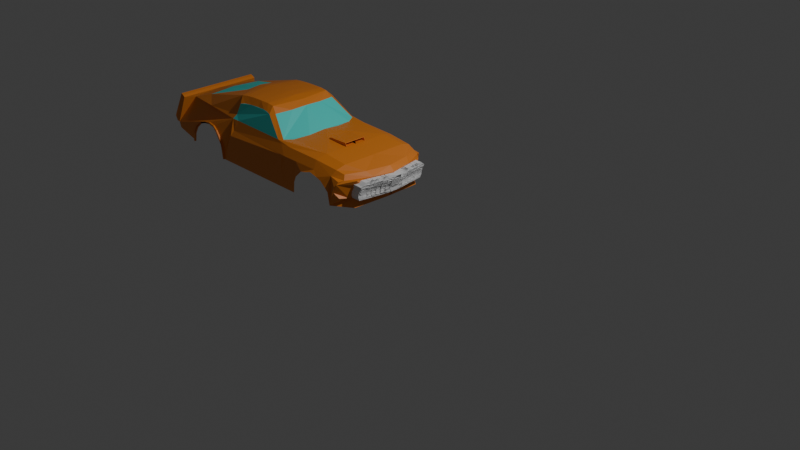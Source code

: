 # Source: Mustang16.blend  (saved by Blender 4.3.34; exported with 4.5.12 LTS)
import bpy
from mathutils import Matrix  # noqa: F401  (used for matrix-valued properties, if any)

bpy.ops.wm.read_factory_settings(use_empty=True)
scene = bpy.context.scene
scene.name = 'Scene'

# ---- collections
col_collection = bpy.data.collections.new('Collection'); scene.collection.children.link(col_collection)

# ---- materials (node trees are filled in below, after node groups)
mat_material = bpy.data.materials.new('Material')
mat_material_001 = bpy.data.materials.new('Material.001')

# ---- material node trees
mat_material.use_nodes = True; mat_material.node_tree.nodes.clear()
_N = mat_material.node_tree.nodes; _L = mat_material.node_tree.links
n0 = _N.new('ShaderNodeBsdfPrincipled'); n0.name = 'Principled BSDF'; n0.location = (10, 300)
n0.inputs[0].default_value = (0.8005, 0.24, 0.02718, 1.0)
n1 = _N.new('ShaderNodeOutputMaterial'); n1.name = 'Material Output'; n1.location = (300, 300)
_L.new(n0.outputs[0], n1.inputs[0])
n1.is_active_output = True
mat_material_001.use_nodes = True; mat_material_001.node_tree.nodes.clear()
_N = mat_material_001.node_tree.nodes; _L = mat_material_001.node_tree.links
n0 = _N.new('ShaderNodeBsdfPrincipled'); n0.name = 'Principled BSDF'; n0.location = (10, 300)
n0.inputs[0].default_value = (0.05404, 0.8003, 0.7264, 1.0)
n1 = _N.new('ShaderNodeOutputMaterial'); n1.name = 'Material Output'; n1.location = (300, 300)
_L.new(n0.outputs[0], n1.inputs[0])
n1.is_active_output = True

# ---- world
world_world = bpy.data.worlds.new('World'); scene.world = world_world
world_world.use_nodes = True; world_world.node_tree.nodes.clear()
_N = world_world.node_tree.nodes; _L = world_world.node_tree.links
n0 = _N.new('ShaderNodeOutputWorld'); n0.name = 'World Output'; n0.location = (300, 300)
n1 = _N.new('ShaderNodeBackground'); n1.name = 'Background'; n1.location = (10, 300)
n1.inputs[0].default_value = (0.05088, 0.05088, 0.05088, 1.0)
_L.new(n1.outputs[0], n0.inputs[0])
n0.is_active_output = True
world_world.color = (0.05088, 0.05088, 0.05088)
world_world.sun_shadow_jitter_overblur = 0.0

# ---- cameras
cam_camera = bpy.data.cameras.new('Camera')
cam_camera.clip_end = 100.0
cam_camera.ortho_scale = 7.314

# ---- lights
light_light = bpy.data.lights.new('Light', 'POINT')
light_light.energy = 1000.0
light_light.shadow_soft_size = 0.1

# ---- meshes
me_cube_001 = bpy.data.meshes.new('Cube.001')
me_cube_001.from_pydata([(-6.72, 1.157, 3.951), (-0.4206, 0.9069, 3.676), (-6.72, 4.615e-08, 3.951), (-6.555, 8.995e-08, 4.605), (-0.3477, 4.556e-08, 3.7), (-0.157, 1.256e-07, 4.345), (-1.398, 1.204, 4.353), (-1.391, 8.941e-08, 4.616), (-4.71, 1.271, 3.741), (-2.424, 1.222, 4.361), (-2.208, 1.271, 3.745), (-3.251, 8.776e-08, 5.17), (-2.318, 1.271, 3.747), (-2.538, 1.22, 4.355), (-2.472, 8.886e-08, 4.656), (-2.487, 1.271, 3.745), (-2.587, 1.27, 3.749), (-4.375, 1.165, 4.38), (-4.332, 8.8e-08, 5.192), (-2.574, 1.268, 3.805), (-4.51, 9.917e-08, 5.18), (-6.401, 8.862e-08, 4.654), (-5.939, 8.036e-08, 4.798), (-0.8811, 1.162, 4.35), (-0.7813, 1.025e-07, 4.558), (-0.2842, 1.15e-07, 4.453), (-6.555, 1.061, 4.605), (-0.3221, 8.927e-08, 3.92), (-0.3427, 0.9056, 4.333), (-1.453, 1.089, 4.535), (-2.373, 1.101, 4.554), (-4.515, 1.065, 4.618), (-2.68, 1.012, 4.614), (-4.305, 1.067, 4.619), (-5.464, 1.008, 4.672), (-0.8168, 1.061, 4.48), (-0.2416, 0.5148, 4.356), (-1.391, 0.8449, 4.616), (-3.383, 0.906, 5.053), (-2.561, 0.8172, 4.6), (-4.231, 0.8986, 5.02), (-4.367, 0.93, 4.992), (-0.7813, 0.8449, 4.558), (-0.3981, 0.5959, 4.453), (-3.767, 8.817e-08, 5.221), (-2.514, 1.263, 3.945), (-3.74, 0.8793, 5.057), (-3.493, 8.904e-08, 5.217), (-3.52, 0.8931, 5.07), (-2.494, 1.256, 4.124), (-2.498, 1.251, 4.251), (-4.049, 8.925e-08, 5.208), (-4.015, 0.882, 5.045), (-4.83, 1.064e-07, 5.117), (-2.036, 1.271, 3.744), (-3.084, 7.497e-08, 5.071), (-2.783, 1.085, 4.609), (-3.28, 0.9224, 5.03), (-2.478, 0.4296, 4.623), (-2.042, 1.276, 3.616), (-2.03, 1.265, 3.875), (-1.971, 1.26, 4.02), (-1.771, 1.273, 4.204), (-1.604, 1.273, 4.247), (-1.468, 1.261, 4.286), (-1.254, 1.265, 4.239), (-1.116, 1.261, 4.192), (-1.005, 1.263, 4.098), (-0.9089, 1.25, 3.995), (-0.861, 1.241, 3.692), (-5.891, 1.224, 3.898), (-0.4866, 0.926, 3.985), (-5.914, 1.232, 3.694), (-4.711, 1.276, 3.604), (-4.904, 1.253, 4.158), (-4.766, 1.263, 3.959), (-4.734, 1.266, 3.88), (-4.705, 1.272, 3.712), (-5.791, 1.221, 4.077), (-5.619, 1.221, 4.23), (-5.441, 1.225, 4.309), (-5.266, 1.232, 4.313), (-5.087, 1.24, 4.304), (-4.986, 1.246, 4.242), (-3.178, 0.8242, 5.036), (-3.329, 0.7771, 5.175), (-3.504, 0.7771, 5.195), (-3.767, 0.7771, 5.193), (-4.05, 0.7771, 5.185), (-4.284, 0.7814, 5.166), (-4.453, 0.796, 5.143), (-6.392, 0.8313, 4.613), (-5.892, 0.7025, 4.771), (-6.681, 1.054, 4.675), (-6.86, 1.162, 4.084), (-6.86, 5.96e-08, 4.084), (-6.681, 5.96e-08, 4.675), (-6.803, 2.193e-08, 3.958), (-6.803, 1.159, 3.958), (-6.617, 1.058, 4.648), (-6.617, 3.834e-08, 4.648), (-6.639, 1.174, 3.822), (-4.863, 0.3508, 5.069), (-6.055, 8.665e-08, 4.753), (-4.458, 0.9886, 4.719), (-3.102, 0.4076, 5.052), (-2.644, 1.106, 4.558), (-2.77, 1.271, 3.74), (-2.942, 1.271, 3.742), (-4.647, 1.271, 3.742), (-4.354, 1.116, 4.508), (-4.391, 1.271, 3.742), (-4.392, 1.249, 4.266), (-0.4944, 0.8411, 3.902), (-0.5566, 1.077, 4.323), (-0.607, 1.014, 4.427), (-0.6206, 1.183, 4.3), (-0.6444, 1.224, 4.235), (-0.6928, 1.246, 4.181), (-0.7221, 1.24, 4.089), (-0.7294, 1.225, 4.024), (-0.6902, 1.214, 3.976), (-0.6082, 1.177, 3.916), (-0.5728, 1.044, 3.903), (-0.5235, 0.9754, 3.895), (-0.4681, 0.9462, 4.158), (-0.2389, 0.1251, 4.287), (-0.2584, 0.2299, 4.287), (-0.3098, 0.8518, 4.287), (-0.2537, 8.758e-08, 3.77), (-0.2347, 9.186e-08, 3.883), (-0.1918, 1.24e-07, 4.287), (-0.3651, 0.8889, 4.212), (-0.4542, 0.8703, 3.971), (-0.4529, 0.8068, 3.92), (-0.3219, 1.245e-07, 4.026), (-0.4188, 0.9027, 4.103), (-2.014, 1.215, 4.358), (-5.957, 1.229, 3.701), (-4.671, 1.276, 3.604), (-4.677, 1.271, 3.742), (-4.671, 1.272, 3.719), (-4.7, 1.258, 3.887), (-4.725, 1.251, 3.962), (-4.874, 1.244, 4.166), (-4.952, 1.237, 4.254), (-5.071, 1.224, 4.331), (-5.273, 1.203, 4.354), (-5.449, 1.203, 4.324), (-5.633, 1.203, 4.268), (-5.814, 1.215, 4.115), (-5.931, 1.22, 3.92), (-4.677, 1.313, 3.742), (-4.71, 1.313, 3.741), (-4.734, 1.308, 3.88), (-4.671, 1.3, 3.604), (-4.711, 1.3, 3.604), (-4.874, 1.297, 4.122), (-4.755, 1.306, 3.962), (-4.705, 1.314, 3.712), (-5.914, 1.275, 3.694), (-5.891, 1.267, 3.898), (-5.791, 1.263, 4.077), (-5.619, 1.245, 4.23), (-5.444, 1.245, 4.29), (-5.269, 1.245, 4.313), (-5.071, 1.267, 4.298), (-4.952, 1.289, 4.22), (-5.957, 1.271, 3.701), (-4.671, 1.314, 3.719), (-4.7, 1.301, 3.887), (-4.725, 1.293, 3.962), (-4.874, 1.286, 4.166), (-4.952, 1.279, 4.254), (-5.071, 1.267, 4.331), (-5.276, 1.245, 4.354), (-5.452, 1.245, 4.324), (-5.633, 1.245, 4.268), (-5.814, 1.258, 4.115), (-5.931, 1.262, 3.92), (-0.4735, 0.9366, 4.064), (-0.4451, 0.8865, 4.044), (-0.1605, 1.272e-07, 4.312), (-0.4905, 0.8962, 3.932), (-0.4114, 0.9427, 4.23), (-0.2753, 0.1251, 4.287), (-0.2948, 0.2299, 4.287), (-0.3462, 0.8518, 4.287), (-0.3583, 1.245e-07, 4.026), (-0.3585, 8.927e-08, 3.92), (-0.4893, 0.8068, 3.92), (-0.4015, 0.8889, 4.212), (-0.4815, 0.8865, 4.044), (-0.4906, 0.8703, 3.971), (-0.4552, 0.9027, 4.103), (-0.2282, 1.24e-07, 4.287), (-0.4746, 0.9357, 4.057), (-1.993, 8.911e-08, 4.638), (-1.391, 0.2718, 4.616), (-1.993, 0.2718, 4.638), (-1.435, 0.2718, 4.695), (-1.435, 9.099e-08, 4.695), (-1.926, 9.525e-08, 4.682), (-1.926, 0.2718, 4.682), (-1.43, 9.079e-08, 4.685), (-1.391, 0.2622, 4.616), (-1.43, 0.2631, 4.685), (-1.527, 0.2622, 4.616), (-1.527, 8.941e-08, 4.616), (-1.566, 9.079e-08, 4.685), (-1.566, 0.2631, 4.685)], [], [(100, 99, 93, 96), (23, 114, 116, 117, 118, 119, 120, 121, 122, 123, 124, 113, 1, 69, 68), (42, 37, 198, 205, 7, 24), (17, 13, 50, 49, 45, 19, 16, 107, 108, 111, 112), (52, 40, 89, 88), (40, 41, 90, 89), (43, 42, 24, 25), (36, 43, 25, 5), (199, 197, 202, 203), (6, 137, 9, 30, 29), (23, 6, 29, 35), (35, 29, 37, 42), (48, 46, 87, 86), (141, 139, 155, 169), (38, 48, 86, 85), (13, 17, 110, 33, 56, 106, 30, 9), (46, 52, 88, 87), (85, 84, 57, 38), (33, 31, 104, 41, 40, 52, 46, 48, 38, 57, 56), (102, 92, 22, 53), (26, 99, 100, 3), (91, 21, 3, 26), (0, 2, 97, 98), (97, 100, 96, 95), (99, 98, 94, 93), (26, 0, 98, 99), (2, 3, 100, 97), (97, 95, 94, 98), (93, 94, 95, 96), (87, 88, 51, 44), (88, 89, 18, 51), (86, 87, 44, 47), (89, 90, 20, 18), (85, 86, 47, 11), (84, 105, 55, 14, 58, 39, 32), (26, 0, 101, 138, 151, 150, 149, 148, 147, 146, 145, 144, 143, 142, 140, 109, 111, 112, 17, 110, 33, 31, 34, 91), (23, 35, 115, 114), (1, 113, 134, 27, 130, 129, 4), (20, 90, 41, 104, 31, 34, 91, 21, 103, 22, 92, 102, 53), (43, 115, 35, 42), (113, 124, 123, 122, 121, 120, 119, 118, 117, 116, 114, 28, 184, 125, 180, 196, 71, 183), (126, 131, 195, 185), (132, 136, 181, 196, 180, 125, 184, 28, 36, 5, 182, 131, 126, 127, 128), (68, 67, 66, 65, 64, 63, 62, 61, 60, 137, 6, 23), (137, 60, 54, 10, 12, 15, 16, 19, 45, 49, 50, 13, 9), (139, 141, 140, 109, 111, 108, 107, 16, 15, 12, 10, 54, 59), (82, 83, 167, 166), (153, 152, 169, 155, 156, 159), (152, 170, 171, 172, 173, 174, 175, 176, 177, 178, 179, 168, 160, 161, 162, 163, 164, 165, 166, 167, 157, 158, 154, 153), (83, 74, 157, 167), (140, 141, 169, 152), (139, 73, 156, 155), (140, 142, 170, 152), (76, 8, 153, 154), (74, 75, 158, 157), (142, 143, 171, 170), (75, 76, 154, 158), (143, 144, 172, 171), (77, 8, 153, 159), (144, 145, 173, 172), (73, 77, 159, 156), (145, 146, 174, 173), (72, 70, 161, 160), (146, 147, 175, 174), (70, 78, 162, 161), (147, 148, 176, 175), (78, 79, 163, 162), (148, 149, 177, 176), (79, 80, 164, 163), (149, 150, 178, 177), (138, 72, 160, 168), (80, 81, 165, 164), (150, 151, 179, 178), (81, 82, 166, 165), (151, 138, 168, 179), (158, 154, 153, 159, 156, 155, 169, 152, 170, 171, 172, 173, 174, 175, 176, 177, 178, 179, 168, 160, 161, 162, 163, 164, 165, 166, 167, 157), (84, 85, 11, 55, 105), (28, 114, 115, 43, 36), (185, 195, 188, 189, 190, 193, 192, 194, 191, 187, 186), (128, 127, 186, 187), (181, 136, 194, 192), (27, 134, 190, 189), (131, 135, 188, 195), (134, 133, 193, 190), (132, 128, 187, 191), (135, 27, 189, 188), (136, 132, 191, 194), (133, 181, 192, 193), (127, 126, 185, 186), (196, 181, 133, 134, 113, 183, 71), (201, 200, 203, 202), (197, 199, 198, 37, 29, 30, 106, 56, 57, 84, 32, 39, 58, 14), (197, 7, 204, 201, 202), (198, 199, 203, 200), (205, 206, 210, 207), (208, 207, 210, 209), (204, 206, 205, 198, 200, 201), (204, 7, 208, 209), (206, 204, 209, 210), (7, 205, 207, 208)])
me_cube_001.polygons.foreach_set('material_index', [0, 0, 0, 0, 0, 0, 0, 0, 0, 0, 0, 0, 0, 0, 0, 0, 0, 0, 1, 1, 0, 0, 0, 0, 0, 0, 0, 0, 0, 0, 0, 0, 0, 0, 1, 0, 0, 0, 0, 0, 0, 0, 0, 0, 0, 0, 0, 0, 0, 0, 0, 0, 0, 0, 0, 0, 0, 0, 0, 0, 0, 0, 0, 0, 0, 0, 0, 0, 0, 0, 0, 0, 0, 0, 0, 0, 0, 0, 0, 0, 0, 0, 0, 0, 0, 0, 0, 0, 0, 0, 0, 0, 0, 0, 0, 0, 0, 0, 0, 0])
_uv = me_cube_001.uv_layers.new(name='UVMap')
_uv.uv.foreach_set('vector', [0.875, 0.625, 0.875, 0.518, 0.875, 0.518, 0.875, 0.625, 0.6478, 0.5, 0.6363, 0.5114, 0.6154, 0.5068, 0.5923, 0.5018, 0.5632, 0.496, 0.5351, 0.4906, 0.5204, 0.488, 0.5071, 0.49, 0.4991, 0.4945, 0.4946, 0.4967, 0.4868, 0.4991, 0.4811, 0.5, 0.375, 0.5, 0.4446, 0.4752, 0.4953, 0.4737, 0.6478, 0.5422, 0.6706, 0.5422, 0.6706, 0.5984, 0.6706, 0.5993, 0.6706, 0.625, 0.6478, 0.625, 0.625, 0.3446, 0.625, 0.4112, 0.5893, 0.4125, 0.5464, 0.413, 0.4863, 0.4124, 0.4393, 0.4102, 0.4243, 0.4098, 0.4179, 0.4027, 0.4189, 0.3963, 0.4178, 0.3421, 0.5856, 0.3431, 0.7658, 0.5422, 0.7804, 0.5422, 0.7804, 0.5836, 0.7658, 0.5836, 0.7804, 0.5422, 0.7877, 0.5422, 0.7877, 0.5836, 0.7804, 0.5836, 0.6297, 0.5422, 0.6478, 0.5422, 0.6478, 0.625, 0.6297, 0.625, 0.625, 0.5422, 0.6297, 0.5422, 0.6297, 0.625, 0.625, 0.625, 0.6934, 0.5987, 0.694, 0.625, 0.694, 0.625, 0.6934, 0.5987, 0.6706, 0.5, 0.694, 0.5, 0.7097, 0.5, 0.7097, 0.518, 0.6706, 0.518, 0.6478, 0.5, 0.6706, 0.5, 0.6706, 0.518, 0.6478, 0.518, 0.6478, 0.518, 0.6706, 0.518, 0.6706, 0.5422, 0.6478, 0.5422, 0.7367, 0.5422, 0.7512, 0.5422, 0.7512, 0.5836, 0.7367, 0.5836, 0.4101, 0.3316, 0.375, 0.3315, 0.375, 0.3315, 0.4101, 0.3316, 0.7221, 0.5422, 0.7367, 0.5422, 0.7367, 0.5836, 0.7221, 0.5836, 0.7138, 0.5, 0.7804, 0.5, 0.7804, 0.509, 0.7804, 0.518, 0.7187, 0.518, 0.7142, 0.518, 0.7097, 0.518, 0.7097, 0.5, 0.7512, 0.5422, 0.7658, 0.5422, 0.7658, 0.5836, 0.7512, 0.5836, 0.7221, 0.5836, 0.7187, 0.5521, 0.7187, 0.5415, 0.7221, 0.5422, 0.7804, 0.518, 0.7877, 0.5301, 0.7877, 0.5362, 0.7877, 0.5422, 0.7804, 0.5422, 0.7658, 0.5422, 0.7512, 0.5422, 0.7367, 0.5422, 0.7221, 0.5422, 0.7187, 0.5415, 0.7187, 0.518, 0.8041, 0.5896, 0.8445, 0.5445, 0.8445, 0.625, 0.8041, 0.625, 0.875, 0.518, 0.875, 0.518, 0.875, 0.625, 0.875, 0.625, 0.8674, 0.5299, 0.8674, 0.625, 0.875, 0.625, 0.875, 0.518, 0.0, 0.0, 0.0, 0.0, 0.0, 0.0, 0.0, 0.0, 0.0, 0.0, 0.0, 0.0, 0.0, 0.0, 0.0, 0.0, 0.875, 0.518, 0.375, 0.25, 0.375, 0.25, 0.875, 0.518, 0.875, 0.518, 0.375, 0.25, 0.375, 0.25, 0.875, 0.518, 0.0, 0.0, 0.0, 0.0, 0.0, 0.0, 0.0, 0.0, 0.0, 0.0, 0.0, 0.0, 0.0, 0.0, 0.0, 0.0, 0.625, 0.232, 0.375, 0.25, 0.375, 0.125, 0.625, 0.125, 0.7512, 0.5836, 0.7658, 0.5836, 0.7658, 0.625, 0.7512, 0.625, 0.7658, 0.5836, 0.7804, 0.5836, 0.7804, 0.625, 0.7658, 0.625, 0.7367, 0.5836, 0.7512, 0.5836, 0.7512, 0.625, 0.7367, 0.625, 0.7804, 0.5836, 0.7877, 0.5836, 0.7877, 0.625, 0.7804, 0.625, 0.7221, 0.5836, 0.7367, 0.5836, 0.7367, 0.625, 0.7221, 0.625, 0.7187, 0.5521, 0.7187, 0.5885, 0.7187, 0.625, 0.7138, 0.625, 0.7138, 0.5836, 0.7138, 0.5422, 0.7138, 0.518, 0.0, 0.0, 0.0, 0.0, 0.0, 0.0, 0.3525, 0.2632, 0.4322, 0.2747, 0.5146, 0.2892, 0.5849, 0.3136, 0.6294, 0.3442, 0.6186, 0.3322, 0.609, 0.3367, 0.5821, 0.3357, 0.553, 0.3345, 0.4878, 0.3377, 0.463, 0.3363, 0.417, 0.3314, 0.4176, 0.3325, 0.4178, 0.3421, 0.5856, 0.3431, 0.7804, 0.5, 0.7804, 0.509, 0.7804, 0.518, 0.7877, 0.5301, 0.8275, 0.524, 0.8674, 0.518, 0.6478, 0.5, 0.6478, 0.518, 0.6386, 0.5148, 0.6363, 0.5114, 0.375, 0.5, 0.4282, 0.4316, 0.4209, 0.424, 0.315, 0.315, 0.2363, 0.2363, 0.1575, 0.1575, 0.0, 0.0, 0.7877, 0.625, 0.7877, 0.5836, 0.7877, 0.5422, 0.7877, 0.5362, 0.7877, 0.5301, 0.8275, 0.53, 0.8674, 0.5299, 0.8674, 0.625, 0.8517, 0.625, 0.8445, 0.625, 0.8445, 0.5445, 0.8041, 0.5896, 0.8041, 0.625, 0.6297, 0.5422, 0.6386, 0.5148, 0.6478, 0.518, 0.6478, 0.5422, 0.4811, 0.5, 0.4868, 0.4991, 0.4946, 0.4967, 0.4991, 0.4945, 0.5071, 0.49, 0.5204, 0.488, 0.5351, 0.4906, 0.5632, 0.496, 0.5923, 0.5018, 0.6154, 0.5068, 0.6363, 0.5114, 0.625, 0.518, 0.5938, 0.5135, 0.5625, 0.509, 0.5312, 0.5045, 0.5285, 0.5041, 0.5, 0.5, 0.4905, 0.5, 0.5848, 0.5695, 0.5787, 0.5787, 0.5787, 0.5787, 0.5848, 0.5695, 0.4576, 0.4616, 0.4484, 0.4522, 0.4438, 0.4475, 0.5285, 0.5041, 0.5312, 0.5045, 0.5625, 0.509, 0.5938, 0.5135, 0.625, 0.518, 0.625, 0.5422, 0.625, 0.625, 0.6019, 0.6019, 0.5787, 0.5787, 0.5848, 0.5695, 0.5489, 0.5272, 0.4458, 0.4425, 0.4953, 0.4737, 0.5411, 0.4695, 0.5755, 0.4651, 0.5861, 0.4597, 0.5979, 0.4515, 0.5835, 0.4464, 0.5674, 0.4402, 0.5065, 0.4327, 0.4592, 0.4305, 0.625, 0.431, 0.625, 0.4544, 0.6478, 0.5, 0.625, 0.431, 0.4592, 0.4305, 0.4167, 0.4302, 0.4181, 0.4239, 0.4192, 0.4198, 0.4189, 0.4134, 0.4243, 0.4098, 0.4393, 0.4102, 0.4863, 0.4124, 0.5464, 0.413, 0.5893, 0.4125, 0.625, 0.4112, 0.625, 0.4153, 0.375, 0.3315, 0.4101, 0.3316, 0.417, 0.3314, 0.4176, 0.3325, 0.4178, 0.3421, 0.4189, 0.3963, 0.4179, 0.4027, 0.4243, 0.4098, 0.4189, 0.4134, 0.4192, 0.4198, 0.4181, 0.4239, 0.4167, 0.4302, 0.375, 0.43, 0.0, 0.0, 0.0, 0.0, 0.0, 0.0, 0.0, 0.0, 0.4162, 0.3302, 0.417, 0.3314, 0.4101, 0.3316, 0.375, 0.3315, 0.375, 0.33, 0.4077, 0.3303, 0.417, 0.3314, 0.463, 0.3363, 0.4878, 0.3377, 0.553, 0.3345, 0.5821, 0.3357, 0.609, 0.3367, 0.6186, 0.3322, 0.6294, 0.3442, 0.5849, 0.3136, 0.5146, 0.2892, 0.4322, 0.2747, 0.3525, 0.2632, 0.375, 0.2801, 0.45, 0.2805, 0.5161, 0.2844, 0.5709, 0.2915, 0.597, 0.2992, 0.5974, 0.3069, 0.5929, 0.3148, 0.5731, 0.3192, 0.5368, 0.3236, 0.4832, 0.3282, 0.4585, 0.3294, 0.4162, 0.3302, 0.0, 0.0, 0.0, 0.0, 0.0, 0.0, 0.0, 0.0, 0.417, 0.3314, 0.4101, 0.3316, 0.4101, 0.3316, 0.417, 0.3314, 0.0, 0.0, 0.0, 0.0, 0.0, 0.0, 0.0, 0.0, 0.417, 0.3314, 0.463, 0.3363, 0.463, 0.3363, 0.417, 0.3314, 0.0, 0.0, 0.0, 0.0, 0.0, 0.0, 0.0, 0.0, 0.0, 0.0, 0.0, 0.0, 0.0, 0.0, 0.0, 0.0, 0.463, 0.3363, 0.4878, 0.3377, 0.4878, 0.3377, 0.463, 0.3363, 0.0, 0.0, 0.0, 0.0, 0.0, 0.0, 0.0, 0.0, 0.4878, 0.3377, 0.553, 0.3345, 0.553, 0.3345, 0.4878, 0.3377, 0.0, 0.0, 0.0, 0.0, 0.0, 0.0, 0.0, 0.0, 0.553, 0.3345, 0.5821, 0.3357, 0.5821, 0.3357, 0.553, 0.3345, 0.0, 0.0, 0.0, 0.0, 0.0, 0.0, 0.0, 0.0, 0.5821, 0.3357, 0.609, 0.3367, 0.609, 0.3367, 0.5821, 0.3357, 0.0, 0.0, 0.0, 0.0, 0.0, 0.0, 0.0, 0.0, 0.609, 0.3367, 0.6186, 0.3322, 0.6186, 0.3322, 0.609, 0.3367, 0.0, 0.0, 0.0, 0.0, 0.0, 0.0, 0.0, 0.0, 0.6186, 0.3322, 0.6294, 0.3442, 0.6294, 0.3442, 0.6186, 0.3322, 0.0, 0.0, 0.0, 0.0, 0.0, 0.0, 0.0, 0.0, 0.6294, 0.3442, 0.5849, 0.3136, 0.5849, 0.3136, 0.6294, 0.3442, 0.0, 0.0, 0.0, 0.0, 0.0, 0.0, 0.0, 0.0, 0.5849, 0.3136, 0.5146, 0.2892, 0.5146, 0.2892, 0.5849, 0.3136, 0.0, 0.0, 0.0, 0.0, 0.0, 0.0, 0.0, 0.0, 0.0, 0.0, 0.0, 0.0, 0.0, 0.0, 0.0, 0.0, 0.5146, 0.2892, 0.4322, 0.2747, 0.4322, 0.2747, 0.5146, 0.2892, 0.0, 0.0, 0.0, 0.0, 0.0, 0.0, 0.0, 0.0, 0.4322, 0.2747, 0.3525, 0.2632, 0.3525, 0.2632, 0.4322, 0.2747, 0.0, 0.0, 0.0, 0.0, 0.0, 0.0, 0.0, 0.0, 0.0, 0.0, 0.0, 0.0, 0.0, 0.0, 0.0, 0.0, 0.0, 0.0, 0.0, 0.0, 0.0, 0.0, 0.0, 0.0, 0.0, 0.0, 0.0, 0.0, 0.0, 0.0, 0.0, 0.0, 0.0, 0.0, 0.0, 0.0, 0.0, 0.0, 0.0, 0.0, 0.0, 0.0, 0.0, 0.0, 0.0, 0.0, 0.0, 0.0, 0.0, 0.0, 0.0, 0.0, 0.0, 0.0, 0.0, 0.0, 0.7187, 0.5521, 0.7221, 0.5836, 0.7221, 0.625, 0.7187, 0.625, 0.7187, 0.5885, 0.625, 0.518, 0.6363, 0.5114, 0.6386, 0.5148, 0.6297, 0.5422, 0.625, 0.5422, 0.5848, 0.5695, 0.5787, 0.5787, 0.4469, 0.4469, 0.315, 0.315, 0.4209, 0.424, 0.4304, 0.4314, 0.4328, 0.4333, 0.4352, 0.4351, 0.4399, 0.4388, 0.4458, 0.4425, 0.5489, 0.5272, 0.4458, 0.4425, 0.5489, 0.5272, 0.5489, 0.5272, 0.4458, 0.4425, 0.4438, 0.4475, 0.4484, 0.4522, 0.4484, 0.4522, 0.4438, 0.4475, 0.315, 0.315, 0.4209, 0.424, 0.4209, 0.424, 0.315, 0.315, 0.0, 0.0, 0.0, 0.0, 0.0, 0.0, 0.0, 0.0, 0.4209, 0.424, 0.4392, 0.4428, 0.4392, 0.4428, 0.4209, 0.424, 0.4576, 0.4616, 0.4458, 0.4425, 0.4458, 0.4425, 0.4576, 0.4616, 0.0, 0.0, 0.0, 0.0, 0.0, 0.0, 0.0, 0.0, 0.4484, 0.4522, 0.4576, 0.4616, 0.4576, 0.4616, 0.4484, 0.4522, 0.4392, 0.4428, 0.4438, 0.4475, 0.4438, 0.4475, 0.4392, 0.4428, 0.5489, 0.5272, 0.5848, 0.5695, 0.5848, 0.5695, 0.5489, 0.5272, 0.5285, 0.5041, 0.4438, 0.4475, 0.4392, 0.4428, 0.4209, 0.424, 0.4811, 0.5, 0.4905, 0.5, 0.5, 0.5, 0.6706, 0.625, 0.6706, 0.5984, 0.6934, 0.5987, 0.694, 0.625, 0.694, 0.625, 0.6934, 0.5987, 0.6706, 0.5984, 0.6706, 0.5422, 0.6706, 0.518, 0.7097, 0.518, 0.7142, 0.518, 0.7187, 0.518, 0.7187, 0.5415, 0.7187, 0.5521, 0.7138, 0.518, 0.7138, 0.5422, 0.7138, 0.5836, 0.7138, 0.625, 0.0, 0.0, 0.0, 0.0, 0.0, 0.0, 0.0, 0.0, 0.0, 0.0, 0.6706, 0.5984, 0.6934, 0.5987, 0.6934, 0.5987, 0.6706, 0.5984, 0.6706, 0.5993, 0.6706, 0.5992, 0.6706, 0.5992, 0.6706, 0.5993, 0.6706, 0.625, 0.6706, 0.5993, 0.6706, 0.5992, 0.6706, 0.625, 0.6706, 0.625, 0.6706, 0.5992, 0.6706, 0.5993, 0.6706, 0.5984, 0.6706, 0.5984, 0.6706, 0.625, 0.0, 0.0, 0.0, 0.0, 0.0, 0.0, 0.0, 0.0, 0.6706, 0.5992, 0.6706, 0.625, 0.6706, 0.625, 0.6706, 0.5992, 0.6706, 0.625, 0.6706, 0.5993, 0.6706, 0.5993, 0.6706, 0.625])
me_cube_001.materials.append(mat_material)
me_cube_001.materials.append(mat_material_001)
me_cube_001.update()
me_plane = bpy.data.meshes.new('Plane')
me_plane.from_pydata([(-6.269, 0.01165, -0.2926), (-4.025, 0.01165, -0.4828), (-6.251, 1.567, -0.4868), (-6.252, 1.345, -0.4743), (-6.253, 1.123, -0.4654), (-6.255, 0.9005, -0.4411), (-6.258, 0.6783, -0.4101), (-6.262, 0.4561, -0.3956), (-6.265, 0.2339, -0.369), (-5.974, 0.01165, -0.3269), (-5.749, 0.01165, -0.3513), (-5.502, 0.01165, -0.3778), (-5.234, 0.01165, -0.4089), (-4.987, 0.01165, -0.4328), (-4.74, 0.01165, -0.474), (-4.493, 0.01165, -0.4818), (-4.246, 0.01165, -0.4833), (-4.03, 0.2339, -0.5057), (-4.013, 0.4561, -0.5411), (-3.989, 0.6783, -0.5739), (-3.986, 0.9005, -0.605), (-3.984, 1.123, -0.6293), (-3.982, 1.345, -0.645), (-4.003, 1.567, -0.6621), (-5.97, 0.2339, -0.379), (-5.967, 0.4561, -0.4082), (-5.963, 0.6783, -0.4444), (-5.961, 0.9005, -0.4754), (-5.958, 1.123, -0.4997), (-5.957, 1.345, -0.5155), (-5.956, 1.567, -0.5211), (-5.745, 0.2339, -0.3945), (-5.742, 0.4561, -0.4237), (-5.738, 0.6783, -0.46), (-5.735, 0.9005, -0.491), (-5.733, 1.123, -0.5152), (-5.732, 1.345, -0.531), (-5.731, 1.567, -0.5366), (-5.498, 0.2339, -0.4194), (-5.495, 0.4561, -0.4591), (-5.491, 0.6783, -0.4953), (-5.489, 0.9005, -0.5264), (-5.486, 1.123, -0.5506), (-5.485, 1.345, -0.5664), (-5.484, 1.567, -0.572), (-5.23, 0.2339, -0.4505), (-5.226, 0.4561, -0.4902), (-5.223, 0.6783, -0.5264), (-5.22, 0.9005, -0.5575), (-5.218, 1.123, -0.5817), (-5.216, 1.345, -0.5975), (-5.216, 1.567, -0.6031), (-4.983, 0.2339, -0.4744), (-4.979, 0.4561, -0.5141), (-4.976, 0.6783, -0.5503), (-4.973, 0.9005, -0.5814), (-4.971, 1.123, -0.6056), (-4.97, 1.345, -0.6214), (-4.969, 1.567, -0.627), (-4.736, 0.2339, -0.4948), (-4.733, 0.4561, -0.5345), (-4.729, 0.6783, -0.5707), (-4.726, 0.9005, -0.6018), (-4.724, 1.123, -0.626), (-4.723, 1.345, -0.6418), (-4.722, 1.567, -0.6474), (-4.489, 0.2339, -0.498), (-4.486, 0.4561, -0.5377), (-4.483, 0.6783, -0.5739), (-4.48, 0.9005, -0.605), (-4.477, 1.123, -0.6293), (-4.476, 1.345, -0.645), (-4.475, 1.567, -0.6507), (-4.243, 0.2339, -0.498), (-4.239, 0.4561, -0.5377), (-4.236, 0.6783, -0.5739), (-4.233, 0.9005, -0.605), (-4.231, 1.123, -0.6293), (-4.229, 1.345, -0.645), (-4.229, 1.567, -0.6507), (-6.255, 1.661, -0.4864), (-5.956, 1.718, -0.5211), (-5.731, 1.746, -0.5366), (-5.484, 1.749, -0.572), (-5.216, 1.767, -0.6031), (-4.969, 1.747, -0.627), (-4.722, 1.735, -0.6474), (-4.488, 1.714, -0.6518), (-4.245, 1.654, -0.6528)], [(8, 0), (16, 1), (2, 3), (3, 4), (4, 5), (5, 6), (6, 7), (7, 8), (0, 9), (9, 10), (10, 11), (11, 12), (12, 13), (13, 14), (14, 15), (15, 16), (1, 17), (17, 18), (18, 19), (19, 20), (20, 21), (21, 22), (22, 23), (9, 24), (24, 25), (25, 26), (26, 27), (27, 28), (28, 29), (29, 30), (10, 31), (31, 32), (32, 33), (33, 34), (34, 35), (35, 36), (36, 37), (11, 38), (38, 39), (39, 40), (40, 41), (41, 42), (42, 43), (43, 44), (12, 45), (45, 46), (46, 47), (47, 48), (48, 49), (49, 50), (50, 51), (13, 52), (52, 53), (53, 54), (54, 55), (55, 56), (56, 57), (57, 58), (14, 59), (59, 60), (60, 61), (61, 62), (62, 63), (63, 64), (64, 65), (15, 66), (66, 67), (67, 68), (68, 69), (69, 70), (70, 71), (71, 72), (16, 73), (73, 74), (74, 75), (75, 76), (76, 77), (77, 78), (78, 79), (24, 8), (25, 7), (26, 6), (27, 5), (28, 4), (29, 3), (30, 2), (31, 24), (32, 25), (33, 26), (34, 27), (35, 28), (36, 29), (37, 30), (38, 31), (39, 32), (40, 33), (41, 34), (42, 35), (43, 36), (44, 37), (45, 38), (46, 39), (47, 40), (48, 41), (49, 42), (50, 43), (51, 44), (52, 45), (53, 46), (54, 47), (55, 48), (56, 49), (57, 50), (58, 51), (59, 52), (60, 53), (61, 54), (62, 55), (63, 56), (64, 57), (65, 58), (66, 59), (67, 60), (68, 61), (69, 62), (70, 63), (71, 64), (72, 65), (73, 66), (74, 67), (75, 68), (76, 69), (77, 70), (78, 71), (79, 72), (17, 73), (18, 74), (19, 75), (20, 76), (21, 77), (22, 78), (23, 79), (2, 80), (30, 81), (37, 82), (44, 83), (51, 84), (58, 85), (65, 86), (72, 87), (79, 88)], [])
_uv = me_plane.uv_layers.new(name='UVMap')
_uv.uv.foreach_set('vector', [])
me_plane.update()

# ---- objects
ob_light = bpy.data.objects.new('Light', light_light)
ob_camera = bpy.data.objects.new('Camera', cam_camera)
ob_empty = bpy.data.objects.new('Empty', None)
ob_empty_001 = bpy.data.objects.new('Empty.001', None)
ob_empty_002 = bpy.data.objects.new('Empty.002', None)
ob_cube = bpy.data.objects.new('Cube', me_cube_001)
ob_empty_003 = bpy.data.objects.new('Empty.003', None)
ob_plane = bpy.data.objects.new('Plane', me_plane)

# ---- transforms, parenting, visibility, modifiers, constraints
ob_light.location = (4.076, 1.005, 5.904)
ob_light.rotation_euler = (0.6503, 0.05522, 1.866)
ob_light.lock_rotations_4d = False
ob_light.empty_display_type = 'ARROWS'
ob_light.color = (0.0, 0.0, 0.0, 0.0)
ob_light.lineart.crease_threshold = 0.0
ob_camera.location = (7.359, -6.926, 4.958)
ob_camera.rotation_euler = (1.109, 0.0, 0.8149)
ob_camera.lock_rotations_4d = False
ob_camera.empty_display_type = 'ARROWS'
ob_camera.color = (0.0, 0.0, 0.0, 0.0)
ob_camera.display_type = 'WIRE'
ob_camera.lineart.crease_threshold = 0.0
ob_empty.location = (-0.7669, 0.6849, 0.0)
ob_empty.empty_display_type = 'IMAGE'
ob_empty.empty_display_size = 5.0
ob_empty.color = (1.0, 1.0, 1.0, 0.5)
ob_empty_001.location = (-0.7751, 5.96e-08, -0.4754)
ob_empty_001.rotation_euler = (1.571, -0.0, 0.0)
ob_empty_001.empty_display_type = 'IMAGE'
ob_empty_001.empty_display_size = 5.0
ob_empty_001.use_empty_image_alpha = True
ob_empty_001.color = (1.0, 1.0, 1.0, 0.5)
ob_empty_002.location = (-0.7853, -1.623, -0.4772)
ob_empty_002.rotation_euler = (1.571, -0.0, 1.571)
ob_empty_002.empty_display_type = 'IMAGE'
ob_empty_002.empty_display_size = 5.0
ob_empty_002.use_empty_image_alpha = True
ob_empty_002.color = (1.0, 1.0, 1.0, 0.5)
ob_cube.location = (0.0, 0.0, -1.519)
ob_cube.scale = (0.4647, 0.4647, 0.4647)
_m = ob_cube.modifiers.new('Mirror', 'MIRROR')
_m.use_axis = (False, True, False)
ob_empty_003.location = (-2.207, -1.609, 1.184)
ob_empty_003.rotation_euler = (1.571, -0.0, 1.571)
ob_empty_003.empty_display_type = 'IMAGE'
ob_empty_003.empty_display_size = 5.0
ob_empty_003.use_empty_image_alpha = True
ob_empty_003.color = (1.0, 1.0, 1.0, 0.5)
ob_plane.location = (-1.49e-08, 1.49e-08, 0.0)
ob_plane.rotation_euler = (-0.0, 1.571, 0.0)
ob_plane.scale = (0.0754, 0.2383, 0.3141)
_m = ob_plane.modifiers.new('Skin', 'SKIN')
_m = ob_plane.modifiers.new('Mirror', 'MIRROR')
_m.use_axis = (False, True, False)

# ---- collection membership
col_collection.objects.link(ob_light)
col_collection.objects.link(ob_camera)
col_collection.objects.link(ob_empty)
col_collection.objects.link(ob_empty_001)
col_collection.objects.link(ob_empty_002)
col_collection.objects.link(ob_cube)
col_collection.objects.link(ob_empty_003)
col_collection.objects.link(ob_plane)

# ---- scene / render settings (as saved in the file)
scene.camera = ob_camera
scene.frame_start = 1; scene.frame_end = 250; scene.frame_set(100)
scene.render.engine = 'BLENDER_EEVEE_NEXT'
bpy.context.view_layer.update()
